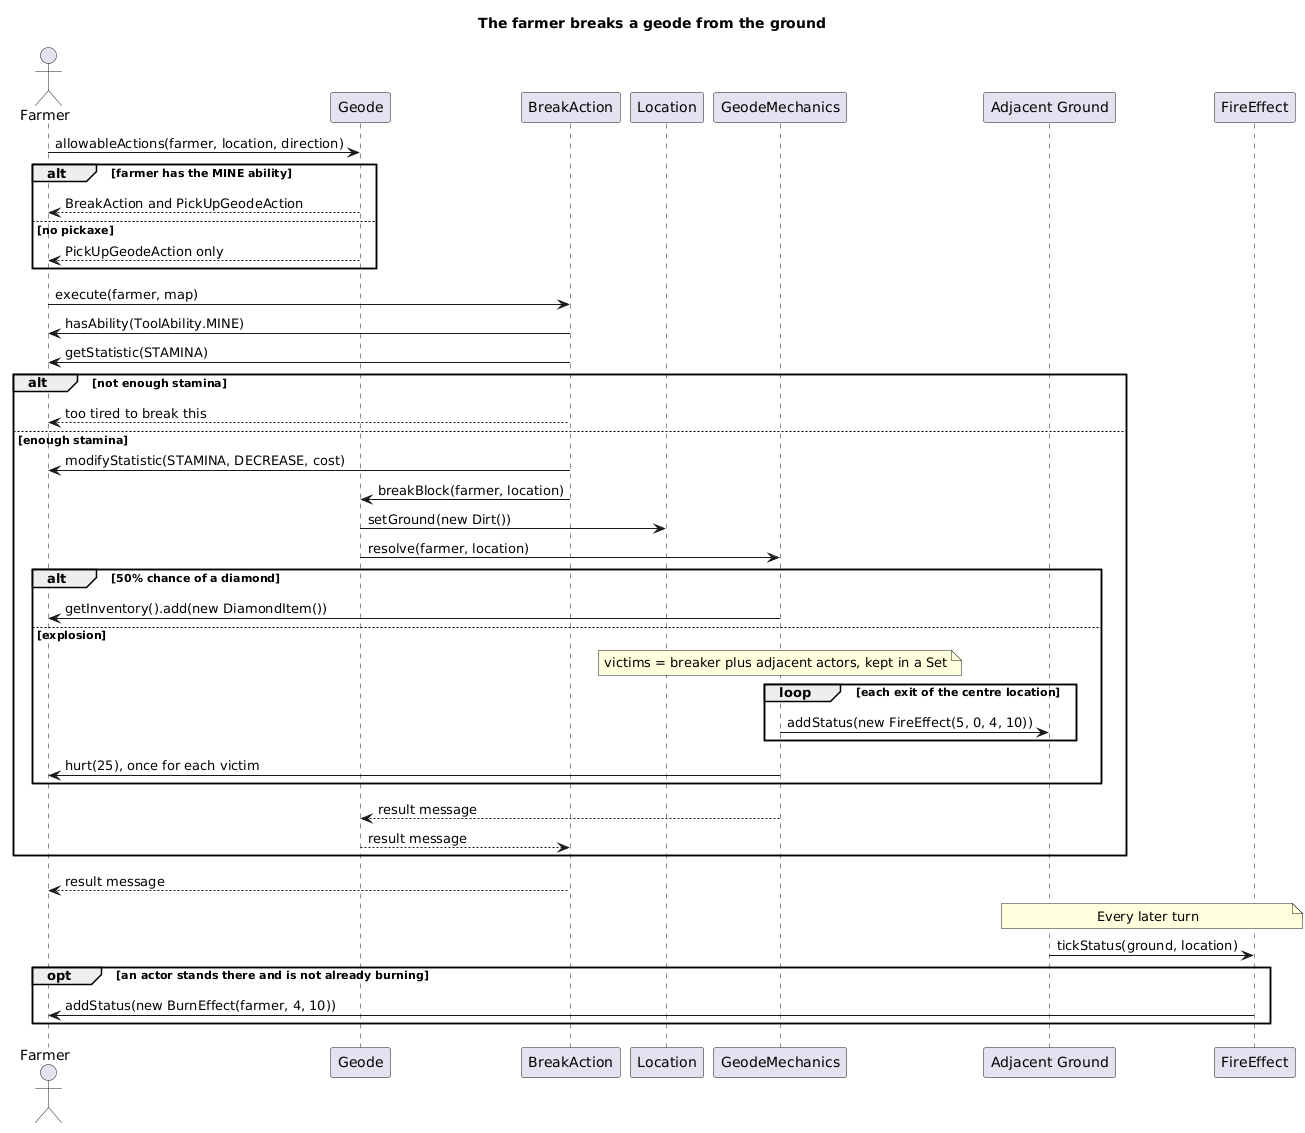

The diagram above was rendered by PlantUML. Its source (embedded in the PNG):
@startuml
title The farmer breaks a geode from the ground
actor Farmer
participant Geode
participant BreakAction
participant Location
participant GeodeMechanics
participant "Adjacent Ground" as Adjacent
participant FireEffect as Fire

Farmer -> Geode : allowableActions(farmer, location, direction)
alt farmer has the MINE ability
    Geode --> Farmer : BreakAction and PickUpGeodeAction
else no pickaxe
    Geode --> Farmer : PickUpGeodeAction only
end

Farmer -> BreakAction : execute(farmer, map)
BreakAction -> Farmer : hasAbility(ToolAbility.MINE)
BreakAction -> Farmer : getStatistic(STAMINA)
alt not enough stamina
    BreakAction --> Farmer : too tired to break this
else enough stamina
    BreakAction -> Farmer : modifyStatistic(STAMINA, DECREASE, cost)
    BreakAction -> Geode : breakBlock(farmer, location)
    Geode -> Location : setGround(new Dirt())
    Geode -> GeodeMechanics : resolve(farmer, location)
    alt 50% chance of a diamond
        GeodeMechanics -> Farmer : getInventory().add(new DiamondItem())
    else explosion
        note over GeodeMechanics : victims = breaker plus adjacent actors, kept in a Set
        loop each exit of the centre location
            GeodeMechanics -> Adjacent : addStatus(new FireEffect(5, 0, 4, 10))
        end
        GeodeMechanics -> Farmer : hurt(25), once for each victim
    end
    GeodeMechanics --> Geode : result message
    Geode --> BreakAction : result message
end
BreakAction --> Farmer : result message

note over Adjacent, Fire : Every later turn
Adjacent -> Fire : tickStatus(ground, location)
opt an actor stands there and is not already burning
    Fire -> Farmer : addStatus(new BurnEffect(farmer, 4, 10))
end
@enduml